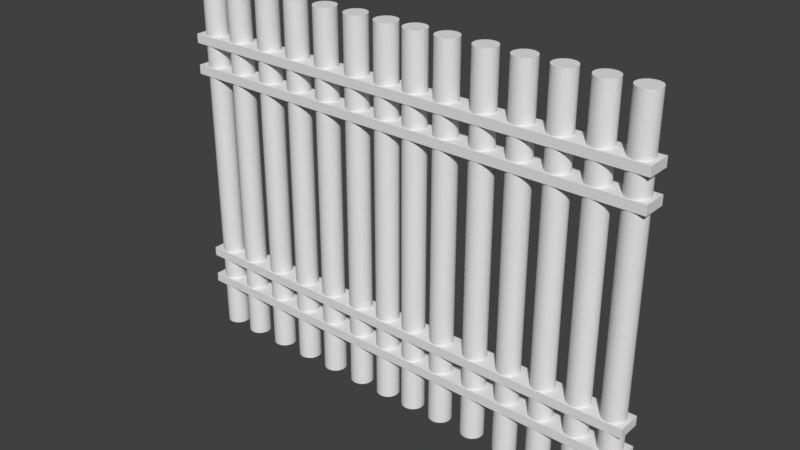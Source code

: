 # Source: Front_Gate.blend  (saved by Blender 2.78.0; exported with 4.5.12 LTS)
import bpy
from mathutils import Matrix  # noqa: F401  (used for matrix-valued properties, if any)

bpy.ops.wm.read_factory_settings(use_empty=True)
scene = bpy.context.scene
scene.name = 'Scene'

# ---- collections
col_collection_1 = bpy.data.collections.new('Collection 1'); scene.collection.children.link(col_collection_1)

# ---- materials (node trees are filled in below, after node groups)
mat_material = bpy.data.materials.new('Material')
mat_material.alpha_threshold = 0.0
mat_material.use_transparent_shadow = False
mat_material.roughness = 0.5
mat_material.line_color = (0.0, 0.0, 0.0, 1.0)

# ---- material node trees

# ---- world
world_world = bpy.data.worlds.new('World'); scene.world = world_world
world_world.color = (0.05088, 0.05088, 0.05088)
world_world.use_sun_shadow = False
world_world.sun_shadow_jitter_overblur = 0.0
world_world.cycles.sampling_method = 'MANUAL'

# ---- meshes
me_cube = bpy.data.meshes.new('Cube')
me_cube.from_pydata([(1.506, -8.007, 3.421), (1.506, -8.007, 4.188), (1.506, 12.13, 3.421), (1.506, 12.13, 4.188), (3.506, -8.007, 3.421), (3.506, -8.007, 4.188), (3.506, 12.13, 3.421), (3.506, 12.13, 4.188), (1.506, -8.007, 5.995), (1.506, -8.007, 6.763), (1.506, 12.13, 5.995), (1.506, 12.13, 6.763), (3.506, -8.007, 5.995), (3.506, -8.007, 6.763), (3.506, 12.13, 5.995), (3.506, 12.13, 6.763), (1.506, -8.007, 22.69), (1.506, -8.007, 23.46), (1.506, 12.13, 22.69), (1.506, 12.13, 23.46), (3.506, -8.007, 22.69), (3.506, -8.007, 23.46), (3.506, 12.13, 22.69), (3.506, 12.13, 23.46), (1.506, -8.007, 25.27), (1.506, -8.007, 26.04), (1.506, 12.13, 25.27), (1.506, 12.13, 26.04), (3.506, -8.007, 25.27), (3.506, -8.007, 26.04), (3.506, 12.13, 25.27), (3.506, 12.13, 26.04), (2.478, -5.86, -0.3039), (2.478, -5.86, 30.59), (2.659, -5.878, -0.3039), (2.659, -5.878, 30.59), (2.833, -5.93, -0.3039), (2.833, -5.93, 30.59), (2.993, -6.016, -0.3039), (2.993, -6.016, 30.59), (3.134, -6.131, -0.3039), (3.134, -6.131, 30.59), (3.249, -6.272, -0.3039), (3.249, -6.272, 30.59), (3.335, -6.432, -0.3039), (3.335, -6.432, 30.59), (3.387, -6.606, -0.3039), (3.387, -6.606, 30.59), (3.405, -6.787, -0.3039), (3.405, -6.787, 30.59), (3.387, -6.968, -0.3039), (3.387, -6.968, 30.59), (3.335, -7.142, -0.3039), (3.335, -7.142, 30.59), (3.249, -7.302, -0.3039), (3.249, -7.302, 30.59), (3.134, -7.442, -0.3039), (3.134, -7.442, 30.59), (2.993, -7.558, -0.3039), (2.993, -7.558, 30.59), (2.833, -7.643, -0.3039), (2.833, -7.643, 30.59), (2.659, -7.696, -0.3039), (2.659, -7.696, 30.59), (2.478, -7.714, -0.3039), (2.478, -7.714, 30.59), (2.297, -7.696, -0.3039), (2.297, -7.696, 30.59), (2.123, -7.643, -0.3039), (2.123, -7.643, 30.59), (1.963, -7.558, -0.3039), (1.963, -7.558, 30.59), (1.823, -7.442, -0.3039), (1.823, -7.442, 30.59), (1.707, -7.302, -0.3039), (1.707, -7.302, 30.59), (1.622, -7.142, -0.3039), (1.622, -7.142, 30.59), (1.569, -6.968, -0.3039), (1.569, -6.968, 30.59), (1.551, -6.787, -0.3039), (1.551, -6.787, 30.59), (1.569, -6.606, -0.3039), (1.569, -6.606, 30.59), (1.622, -6.432, -0.3039), (1.622, -6.432, 30.59), (1.707, -6.272, -0.3039), (1.707, -6.272, 30.59), (1.823, -6.131, -0.3039), (1.823, -6.131, 30.59), (1.963, -6.016, -0.3039), (1.963, -6.016, 30.59), (2.123, -5.93, -0.3039), (2.123, -5.93, 30.59), (2.297, -5.878, -0.3039), (2.297, -5.878, 30.59), (2.478, -3.069, -0.3039), (2.478, -3.069, 30.59), (2.659, -3.086, -0.3039), (2.659, -3.086, 30.59), (2.833, -3.139, -0.3039), (2.833, -3.139, 30.59), (2.993, -3.225, -0.3039), (2.993, -3.225, 30.59), (3.134, -3.34, -0.3039), (3.134, -3.34, 30.59), (3.249, -3.481, -0.3039), (3.249, -3.481, 30.59), (3.335, -3.641, -0.3039), (3.335, -3.641, 30.59), (3.387, -3.815, -0.3039), (3.387, -3.815, 30.59), (3.405, -3.996, -0.3039), (3.405, -3.996, 30.59), (3.387, -4.176, -0.3039), (3.387, -4.176, 30.59), (3.335, -4.35, -0.3039), (3.335, -4.35, 30.59), (3.249, -4.511, -0.3039), (3.249, -4.511, 30.59), (3.134, -4.651, -0.3039), (3.134, -4.651, 30.59), (2.993, -4.766, -0.3039), (2.993, -4.766, 30.59), (2.833, -4.852, -0.3039), (2.833, -4.852, 30.59), (2.659, -4.905, -0.3039), (2.659, -4.905, 30.59), (2.478, -4.922, -0.3039), (2.478, -4.922, 30.59), (2.297, -4.905, -0.3039), (2.297, -4.905, 30.59), (2.123, -4.852, -0.3039), (2.123, -4.852, 30.59), (1.963, -4.766, -0.3039), (1.963, -4.766, 30.59), (1.823, -4.651, -0.3039), (1.823, -4.651, 30.59), (1.707, -4.511, -0.3039), (1.707, -4.511, 30.59), (1.622, -4.35, -0.3039), (1.622, -4.35, 30.59), (1.569, -4.176, -0.3039), (1.569, -4.176, 30.59), (1.551, -3.996, -0.3039), (1.551, -3.996, 30.59), (1.569, -3.815, -0.3039), (1.569, -3.815, 30.59), (1.622, -3.641, -0.3039), (1.622, -3.641, 30.59), (1.707, -3.481, -0.3039), (1.707, -3.481, 30.59), (1.823, -3.34, -0.3039), (1.823, -3.34, 30.59), (1.963, -3.225, -0.3039), (1.963, -3.225, 30.59), (2.123, -3.139, -0.3039), (2.123, -3.139, 30.59), (2.297, -3.086, -0.3039), (2.297, -3.086, 30.59), (2.478, -0.1069, -0.3039), (2.478, -0.1069, 30.59), (2.659, -0.1247, -0.3039), (2.659, -0.1247, 30.59), (2.833, -0.1775, -0.3039), (2.833, -0.1775, 30.59), (2.993, -0.2631, -0.3039), (2.993, -0.2631, 30.59), (3.134, -0.3784, -0.3039), (3.134, -0.3784, 30.59), (3.249, -0.5189, -0.3039), (3.249, -0.5189, 30.59), (3.335, -0.6791, -0.3039), (3.335, -0.6791, 30.59), (3.387, -0.853, -0.3039), (3.387, -0.853, 30.59), (3.405, -1.034, -0.3039), (3.405, -1.034, 30.59), (3.387, -1.215, -0.3039), (3.387, -1.215, 30.59), (3.335, -1.389, -0.3039), (3.335, -1.389, 30.59), (3.249, -1.549, -0.3039), (3.249, -1.549, 30.59), (3.134, -1.689, -0.3039), (3.134, -1.689, 30.59), (2.993, -1.805, -0.3039), (2.993, -1.805, 30.59), (2.833, -1.89, -0.3039), (2.833, -1.89, 30.59), (2.659, -1.943, -0.3039), (2.659, -1.943, 30.59), (2.478, -1.961, -0.3039), (2.478, -1.961, 30.59), (2.297, -1.943, -0.3039), (2.297, -1.943, 30.59), (2.123, -1.89, -0.3039), (2.123, -1.89, 30.59), (1.963, -1.805, -0.3039), (1.963, -1.805, 30.59), (1.823, -1.689, -0.3039), (1.823, -1.689, 30.59), (1.707, -1.549, -0.3039), (1.707, -1.549, 30.59), (1.622, -1.389, -0.3039), (1.622, -1.389, 30.59), (1.569, -1.215, -0.3039), (1.569, -1.215, 30.59), (1.551, -1.034, -0.3039), (1.551, -1.034, 30.59), (1.569, -0.853, -0.3039), (1.569, -0.853, 30.59), (1.622, -0.6791, -0.3039), (1.622, -0.6791, 30.59), (1.707, -0.5189, -0.3039), (1.707, -0.5189, 30.59), (1.823, -0.3784, -0.3039), (1.823, -0.3784, 30.59), (1.963, -0.2631, -0.3039), (1.963, -0.2631, 30.59), (2.123, -0.1775, -0.3039), (2.123, -0.1775, 30.59), (2.297, -0.1247, -0.3039), (2.297, -0.1247, 30.59), (2.478, 2.846, -0.3039), (2.478, 2.846, 30.59), (2.659, 2.828, -0.3039), (2.659, 2.828, 30.59), (2.833, 2.776, -0.3039), (2.833, 2.776, 30.59), (2.993, 2.69, -0.3039), (2.993, 2.69, 30.59), (3.134, 2.575, -0.3039), (3.134, 2.575, 30.59), (3.249, 2.434, -0.3039), (3.249, 2.434, 30.59), (3.335, 2.274, -0.3039), (3.335, 2.274, 30.59), (3.387, 2.1, -0.3039), (3.387, 2.1, 30.59), (3.405, 1.919, -0.3039), (3.405, 1.919, 30.59), (3.387, 1.738, -0.3039), (3.387, 1.738, 30.59), (3.335, 1.564, -0.3039), (3.335, 1.564, 30.59), (3.249, 1.404, -0.3039), (3.249, 1.404, 30.59), (3.134, 1.264, -0.3039), (3.134, 1.264, 30.59), (2.993, 1.148, -0.3039), (2.993, 1.148, 30.59), (2.833, 1.063, -0.3039), (2.833, 1.063, 30.59), (2.659, 1.01, -0.3039), (2.659, 1.01, 30.59), (2.478, 0.9922, -0.3039), (2.478, 0.9922, 30.59), (2.297, 1.01, -0.3039), (2.297, 1.01, 30.59), (2.123, 1.063, -0.3039), (2.123, 1.063, 30.59), (1.963, 1.148, -0.3039), (1.963, 1.148, 30.59), (1.823, 1.264, -0.3039), (1.823, 1.264, 30.59), (1.707, 1.404, -0.3039), (1.707, 1.404, 30.59), (1.622, 1.564, -0.3039), (1.622, 1.564, 30.59), (1.569, 1.738, -0.3039), (1.569, 1.738, 30.59), (1.551, 1.919, -0.3039), (1.551, 1.919, 30.59), (1.569, 2.1, -0.3039), (1.569, 2.1, 30.59), (1.622, 2.274, -0.3039), (1.622, 2.274, 30.59), (1.707, 2.434, -0.3039), (1.707, 2.434, 30.59), (1.823, 2.575, -0.3039), (1.823, 2.575, 30.59), (1.963, 2.69, -0.3039), (1.963, 2.69, 30.59), (2.123, 2.776, -0.3039), (2.123, 2.776, 30.59), (2.297, 2.828, -0.3039), (2.297, 2.828, 30.59), (2.478, 5.858, -0.3039), (2.478, 5.858, 30.59), (2.659, 5.84, -0.3039), (2.659, 5.84, 30.59), (2.833, 5.788, -0.3039), (2.833, 5.788, 30.59), (2.993, 5.702, -0.3039), (2.993, 5.702, 30.59), (3.134, 5.587, -0.3039), (3.134, 5.587, 30.59), (3.249, 5.446, -0.3039), (3.249, 5.446, 30.59), (3.335, 5.286, -0.3039), (3.335, 5.286, 30.59), (3.387, 5.112, -0.3039), (3.387, 5.112, 30.59), (3.405, 4.931, -0.3039), (3.405, 4.931, 30.59), (3.387, 4.75, -0.3039), (3.387, 4.75, 30.59), (3.335, 4.577, -0.3039), (3.335, 4.577, 30.59), (3.249, 4.416, -0.3039), (3.249, 4.416, 30.59), (3.134, 4.276, -0.3039), (3.134, 4.276, 30.59), (2.993, 4.161, -0.3039), (2.993, 4.161, 30.59), (2.833, 4.075, -0.3039), (2.833, 4.075, 30.59), (2.659, 4.022, -0.3039), (2.659, 4.022, 30.59), (2.478, 4.004, -0.3039), (2.478, 4.004, 30.59), (2.297, 4.022, -0.3039), (2.297, 4.022, 30.59), (2.123, 4.075, -0.3039), (2.123, 4.075, 30.59), (1.963, 4.161, -0.3039), (1.963, 4.161, 30.59), (1.823, 4.276, -0.3039), (1.823, 4.276, 30.59), (1.707, 4.416, -0.3039), (1.707, 4.416, 30.59), (1.622, 4.577, -0.3039), (1.622, 4.577, 30.59), (1.569, 4.75, -0.3039), (1.569, 4.75, 30.59), (1.551, 4.931, -0.3039), (1.551, 4.931, 30.59), (1.569, 5.112, -0.3039), (1.569, 5.112, 30.59), (1.622, 5.286, -0.3039), (1.622, 5.286, 30.59), (1.707, 5.446, -0.3039), (1.707, 5.446, 30.59), (1.823, 5.587, -0.3039), (1.823, 5.587, 30.59), (1.963, 5.702, -0.3039), (1.963, 5.702, 30.59), (2.123, 5.788, -0.3039), (2.123, 5.788, 30.59), (2.297, 5.84, -0.3039), (2.297, 5.84, 30.59), (2.478, 8.962, -0.3039), (2.478, 8.962, 30.59), (2.659, 8.944, -0.3039), (2.659, 8.944, 30.59), (2.833, 8.891, -0.3039), (2.833, 8.891, 30.59), (2.993, 8.806, -0.3039), (2.993, 8.806, 30.59), (3.134, 8.69, -0.3039), (3.134, 8.69, 30.59), (3.249, 8.55, -0.3039), (3.249, 8.55, 30.59), (3.335, 8.39, -0.3039), (3.335, 8.39, 30.59), (3.387, 8.216, -0.3039), (3.387, 8.216, 30.59), (3.405, 8.035, -0.3039), (3.405, 8.035, 30.59), (3.387, 7.854, -0.3039), (3.387, 7.854, 30.59), (3.335, 7.68, -0.3039), (3.335, 7.68, 30.59), (3.249, 7.52, -0.3039), (3.249, 7.52, 30.59), (3.134, 7.379, -0.3039), (3.134, 7.379, 30.59), (2.993, 7.264, -0.3039), (2.993, 7.264, 30.59), (2.833, 7.179, -0.3039), (2.833, 7.179, 30.59), (2.659, 7.126, -0.3039), (2.659, 7.126, 30.59), (2.478, 7.108, -0.3039), (2.478, 7.108, 30.59), (2.297, 7.126, -0.3039), (2.297, 7.126, 30.59), (2.123, 7.179, -0.3039), (2.123, 7.179, 30.59), (1.963, 7.264, -0.3039), (1.963, 7.264, 30.59), (1.823, 7.379, -0.3039), (1.823, 7.379, 30.59), (1.707, 7.52, -0.3039), (1.707, 7.52, 30.59), (1.622, 7.68, -0.3039), (1.622, 7.68, 30.59), (1.569, 7.854, -0.3039), (1.569, 7.854, 30.59), (1.551, 8.035, -0.3039), (1.551, 8.035, 30.59), (1.569, 8.216, -0.3039), (1.569, 8.216, 30.59), (1.622, 8.39, -0.3039), (1.622, 8.39, 30.59), (1.707, 8.55, -0.3039), (1.707, 8.55, 30.59), (1.823, 8.69, -0.3039), (1.823, 8.69, 30.59), (1.963, 8.806, -0.3039), (1.963, 8.806, 30.59), (2.123, 8.891, -0.3039), (2.123, 8.891, 30.59), (2.297, 8.944, -0.3039), (2.297, 8.944, 30.59), (2.478, 11.69, -0.3039), (2.478, 11.69, 30.59), (2.659, 11.68, -0.3039), (2.659, 11.68, 30.59), (2.833, 11.62, -0.3039), (2.833, 11.62, 30.59), (2.993, 11.54, -0.3039), (2.993, 11.54, 30.59), (3.134, 11.42, -0.3039), (3.134, 11.42, 30.59), (3.249, 11.28, -0.3039), (3.249, 11.28, 30.59), (3.335, 11.12, -0.3039), (3.335, 11.12, 30.59), (3.387, 10.95, -0.3039), (3.387, 10.95, 30.59), (3.405, 10.77, -0.3039), (3.405, 10.77, 30.59), (3.387, 10.59, -0.3039), (3.387, 10.59, 30.59), (3.335, 10.41, -0.3039), (3.335, 10.41, 30.59), (3.249, 10.25, -0.3039), (3.249, 10.25, 30.59), (3.134, 10.11, -0.3039), (3.134, 10.11, 30.59), (2.993, 9.996, -0.3039), (2.993, 9.996, 30.59), (2.833, 9.91, -0.3039), (2.833, 9.91, 30.59), (2.659, 9.857, -0.3039), (2.659, 9.857, 30.59), (2.478, 9.839, -0.3039), (2.478, 9.839, 30.59), (2.297, 9.857, -0.3039), (2.297, 9.857, 30.59), (2.123, 9.91, -0.3039), (2.123, 9.91, 30.59), (1.963, 9.996, -0.3039), (1.963, 9.996, 30.59), (1.823, 10.11, -0.3039), (1.823, 10.11, 30.59), (1.707, 10.25, -0.3039), (1.707, 10.25, 30.59), (1.622, 10.41, -0.3039), (1.622, 10.41, 30.59), (1.569, 10.59, -0.3039), (1.569, 10.59, 30.59), (1.551, 10.77, -0.3039), (1.551, 10.77, 30.59), (1.569, 10.95, -0.3039), (1.569, 10.95, 30.59), (1.622, 11.12, -0.3039), (1.622, 11.12, 30.59), (1.707, 11.28, -0.3039), (1.707, 11.28, 30.59), (1.823, 11.42, -0.3039), (1.823, 11.42, 30.59), (1.963, 11.54, -0.3039), (1.963, 11.54, 30.59), (2.123, 11.62, -0.3039), (2.123, 11.62, 30.59), (2.297, 11.68, -0.3039), (2.297, 11.68, 30.59), (1.506, -28.14, 3.421), (1.506, -28.14, 4.188), (1.506, -8.006, 3.421), (1.506, -8.006, 4.188), (3.506, -28.14, 3.421), (3.506, -28.14, 4.188), (3.506, -8.006, 3.421), (3.506, -8.006, 4.188), (1.506, -28.14, 5.995), (1.506, -28.14, 6.763), (1.506, -8.006, 5.995), (1.506, -8.006, 6.763), (3.506, -28.14, 5.995), (3.506, -28.14, 6.763), (3.506, -8.006, 5.995), (3.506, -8.006, 6.763), (1.506, -28.14, 22.69), (1.506, -28.14, 23.46), (1.506, -8.006, 22.69), (1.506, -8.006, 23.46), (3.506, -28.14, 22.69), (3.506, -28.14, 23.46), (3.506, -8.006, 22.69), (3.506, -8.006, 23.46), (1.506, -28.14, 25.27), (1.506, -28.14, 26.04), (1.506, -8.006, 25.27), (1.506, -8.006, 26.04), (3.506, -28.14, 25.27), (3.506, -28.14, 26.04), (3.506, -8.006, 25.27), (3.506, -8.006, 26.04), (2.478, -25.99, -0.3039), (2.478, -25.99, 30.59), (2.659, -26.01, -0.3039), (2.659, -26.01, 30.59), (2.833, -26.06, -0.3039), (2.833, -26.06, 30.59), (2.993, -26.15, -0.3039), (2.993, -26.15, 30.59), (3.134, -26.27, -0.3039), (3.134, -26.27, 30.59), (3.249, -26.41, -0.3039), (3.249, -26.41, 30.59), (3.335, -26.57, -0.3039), (3.335, -26.57, 30.59), (3.387, -26.74, -0.3039), (3.387, -26.74, 30.59), (3.405, -26.92, -0.3039), (3.405, -26.92, 30.59), (3.387, -27.1, -0.3039), (3.387, -27.1, 30.59), (3.335, -27.28, -0.3039), (3.335, -27.28, 30.59), (3.249, -27.44, -0.3039), (3.249, -27.44, 30.59), (3.134, -27.58, -0.3039), (3.134, -27.58, 30.59), (2.993, -27.69, -0.3039), (2.993, -27.69, 30.59), (2.833, -27.78, -0.3039), (2.833, -27.78, 30.59), (2.659, -27.83, -0.3039), (2.659, -27.83, 30.59), (2.478, -27.85, -0.3039), (2.478, -27.85, 30.59), (2.297, -27.83, -0.3039), (2.297, -27.83, 30.59), (2.123, -27.78, -0.3039), (2.123, -27.78, 30.59), (1.963, -27.69, -0.3039), (1.963, -27.69, 30.59), (1.823, -27.58, -0.3039), (1.823, -27.58, 30.59), (1.707, -27.44, -0.3039), (1.707, -27.44, 30.59), (1.622, -27.28, -0.3039), (1.622, -27.28, 30.59), (1.569, -27.1, -0.3039), (1.569, -27.1, 30.59), (1.551, -26.92, -0.3039), (1.551, -26.92, 30.59), (1.569, -26.74, -0.3039), (1.569, -26.74, 30.59), (1.622, -26.57, -0.3039), (1.622, -26.57, 30.59), (1.707, -26.41, -0.3039), (1.707, -26.41, 30.59), (1.823, -26.27, -0.3039), (1.823, -26.27, 30.59), (1.963, -26.15, -0.3039), (1.963, -26.15, 30.59), (2.123, -26.06, -0.3039), (2.123, -26.06, 30.59), (2.297, -26.01, -0.3039), (2.297, -26.01, 30.59), (2.478, -23.2, -0.3039), (2.478, -23.2, 30.59), (2.659, -23.22, -0.3039), (2.659, -23.22, 30.59), (2.833, -23.27, -0.3039), (2.833, -23.27, 30.59), (2.993, -23.36, -0.3039), (2.993, -23.36, 30.59), (3.134, -23.47, -0.3039), (3.134, -23.47, 30.59), (3.249, -23.61, -0.3039), (3.249, -23.61, 30.59), (3.335, -23.78, -0.3039), (3.335, -23.78, 30.59), (3.387, -23.95, -0.3039), (3.387, -23.95, 30.59), (3.405, -24.13, -0.3039), (3.405, -24.13, 30.59), (3.387, -24.31, -0.3039), (3.387, -24.31, 30.59), (3.335, -24.48, -0.3039), (3.335, -24.48, 30.59), (3.249, -24.64, -0.3039), (3.249, -24.64, 30.59), (3.134, -24.79, -0.3039), (3.134, -24.79, 30.59), (2.993, -24.9, -0.3039), (2.993, -24.9, 30.59), (2.833, -24.99, -0.3039), (2.833, -24.99, 30.59), (2.659, -25.04, -0.3039), (2.659, -25.04, 30.59), (2.478, -25.06, -0.3039), (2.478, -25.06, 30.59), (2.297, -25.04, -0.3039), (2.297, -25.04, 30.59), (2.123, -24.99, -0.3039), (2.123, -24.99, 30.59), (1.963, -24.9, -0.3039), (1.963, -24.9, 30.59), (1.823, -24.79, -0.3039), (1.823, -24.79, 30.59), (1.707, -24.64, -0.3039), (1.707, -24.64, 30.59), (1.622, -24.48, -0.3039), (1.622, -24.48, 30.59), (1.569, -24.31, -0.3039), (1.569, -24.31, 30.59), (1.551, -24.13, -0.3039), (1.551, -24.13, 30.59), (1.569, -23.95, -0.3039), (1.569, -23.95, 30.59), (1.622, -23.78, -0.3039), (1.622, -23.78, 30.59), (1.707, -23.61, -0.3039), (1.707, -23.61, 30.59), (1.823, -23.47, -0.3039), (1.823, -23.47, 30.59), (1.963, -23.36, -0.3039), (1.963, -23.36, 30.59), (2.123, -23.27, -0.3039), (2.123, -23.27, 30.59), (2.297, -23.22, -0.3039), (2.297, -23.22, 30.59), (2.478, -20.24, -0.3039), (2.478, -20.24, 30.59), (2.659, -20.26, -0.3039), (2.659, -20.26, 30.59), (2.833, -20.31, -0.3039), (2.833, -20.31, 30.59), (2.993, -20.4, -0.3039), (2.993, -20.4, 30.59), (3.134, -20.51, -0.3039), (3.134, -20.51, 30.59), (3.249, -20.65, -0.3039), (3.249, -20.65, 30.59), (3.335, -20.81, -0.3039), (3.335, -20.81, 30.59), (3.387, -20.99, -0.3039), (3.387, -20.99, 30.59), (3.405, -21.17, -0.3039), (3.405, -21.17, 30.59), (3.387, -21.35, -0.3039), (3.387, -21.35, 30.59), (3.335, -21.52, -0.3039), (3.335, -21.52, 30.59), (3.249, -21.68, -0.3039), (3.249, -21.68, 30.59), (3.134, -21.82, -0.3039), (3.134, -21.82, 30.59), (2.993, -21.94, -0.3039), (2.993, -21.94, 30.59), (2.833, -22.02, -0.3039), (2.833, -22.02, 30.59), (2.659, -22.08, -0.3039), (2.659, -22.08, 30.59), (2.478, -22.1, -0.3039), (2.478, -22.1, 30.59), (2.297, -22.08, -0.3039), (2.297, -22.08, 30.59), (2.123, -22.02, -0.3039), (2.123, -22.02, 30.59), (1.963, -21.94, -0.3039), (1.963, -21.94, 30.59), (1.823, -21.82, -0.3039), (1.823, -21.82, 30.59), (1.707, -21.68, -0.3039), (1.707, -21.68, 30.59), (1.622, -21.52, -0.3039), (1.622, -21.52, 30.59), (1.569, -21.35, -0.3039), (1.569, -21.35, 30.59), (1.551, -21.17, -0.3039), (1.551, -21.17, 30.59), (1.569, -20.99, -0.3039), (1.569, -20.99, 30.59), (1.622, -20.81, -0.3039), (1.622, -20.81, 30.59), (1.707, -20.65, -0.3039), (1.707, -20.65, 30.59), (1.823, -20.51, -0.3039), (1.823, -20.51, 30.59), (1.963, -20.4, -0.3039), (1.963, -20.4, 30.59), (2.123, -20.31, -0.3039), (2.123, -20.31, 30.59), (2.297, -20.26, -0.3039), (2.297, -20.26, 30.59), (2.478, -17.29, -0.3039), (2.478, -17.29, 30.59), (2.659, -17.31, -0.3039), (2.659, -17.31, 30.59), (2.833, -17.36, -0.3039), (2.833, -17.36, 30.59), (2.993, -17.44, -0.3039), (2.993, -17.44, 30.59), (3.134, -17.56, -0.3039), (3.134, -17.56, 30.59), (3.249, -17.7, -0.3039), (3.249, -17.7, 30.59), (3.335, -17.86, -0.3039), (3.335, -17.86, 30.59), (3.387, -18.03, -0.3039), (3.387, -18.03, 30.59), (3.405, -18.22, -0.3039), (3.405, -18.22, 30.59), (3.387, -18.4, -0.3039), (3.387, -18.4, 30.59), (3.335, -18.57, -0.3039), (3.335, -18.57, 30.59), (3.249, -18.73, -0.3039), (3.249, -18.73, 30.59), (3.134, -18.87, -0.3039), (3.134, -18.87, 30.59), (2.993, -18.99, -0.3039), (2.993, -18.99, 30.59), (2.833, -19.07, -0.3039), (2.833, -19.07, 30.59), (2.659, -19.12, -0.3039), (2.659, -19.12, 30.59), (2.478, -19.14, -0.3039), (2.478, -19.14, 30.59), (2.297, -19.12, -0.3039), (2.297, -19.12, 30.59), (2.123, -19.07, -0.3039), (2.123, -19.07, 30.59), (1.963, -18.99, -0.3039), (1.963, -18.99, 30.59), (1.823, -18.87, -0.3039), (1.823, -18.87, 30.59), (1.707, -18.73, -0.3039), (1.707, -18.73, 30.59), (1.622, -18.57, -0.3039), (1.622, -18.57, 30.59), (1.569, -18.4, -0.3039), (1.569, -18.4, 30.59), (1.551, -18.22, -0.3039), (1.551, -18.22, 30.59), (1.569, -18.03, -0.3039), (1.569, -18.03, 30.59), (1.622, -17.86, -0.3039), (1.622, -17.86, 30.59), (1.707, -17.7, -0.3039), (1.707, -17.7, 30.59), (1.823, -17.56, -0.3039), (1.823, -17.56, 30.59), (1.963, -17.44, -0.3039), (1.963, -17.44, 30.59), (2.123, -17.36, -0.3039), (2.123, -17.36, 30.59), (2.297, -17.31, -0.3039), (2.297, -17.31, 30.59), (2.478, -14.28, -0.3039), (2.478, -14.28, 30.59), (2.659, -14.29, -0.3039), (2.659, -14.29, 30.59), (2.833, -14.35, -0.3039), (2.833, -14.35, 30.59), (2.993, -14.43, -0.3039), (2.993, -14.43, 30.59), (3.134, -14.55, -0.3039), (3.134, -14.55, 30.59), (3.249, -14.69, -0.3039), (3.249, -14.69, 30.59), (3.335, -14.85, -0.3039), (3.335, -14.85, 30.59), (3.387, -15.02, -0.3039), (3.387, -15.02, 30.59), (3.405, -15.2, -0.3039), (3.405, -15.2, 30.59), (3.387, -15.38, -0.3039), (3.387, -15.38, 30.59), (3.335, -15.56, -0.3039), (3.335, -15.56, 30.59), (3.249, -15.72, -0.3039), (3.249, -15.72, 30.59), (3.134, -15.86, -0.3039), (3.134, -15.86, 30.59), (2.993, -15.97, -0.3039), (2.993, -15.97, 30.59), (2.833, -16.06, -0.3039), (2.833, -16.06, 30.59), (2.659, -16.11, -0.3039), (2.659, -16.11, 30.59), (2.478, -16.13, -0.3039), (2.478, -16.13, 30.59), (2.297, -16.11, -0.3039), (2.297, -16.11, 30.59), (2.123, -16.06, -0.3039), (2.123, -16.06, 30.59), (1.963, -15.97, -0.3039), (1.963, -15.97, 30.59), (1.823, -15.86, -0.3039), (1.823, -15.86, 30.59), (1.707, -15.72, -0.3039), (1.707, -15.72, 30.59), (1.622, -15.56, -0.3039), (1.622, -15.56, 30.59), (1.569, -15.38, -0.3039), (1.569, -15.38, 30.59), (1.551, -15.2, -0.3039), (1.551, -15.2, 30.59), (1.569, -15.02, -0.3039), (1.569, -15.02, 30.59), (1.622, -14.85, -0.3039), (1.622, -14.85, 30.59), (1.707, -14.69, -0.3039), (1.707, -14.69, 30.59), (1.823, -14.55, -0.3039), (1.823, -14.55, 30.59), (1.963, -14.43, -0.3039), (1.963, -14.43, 30.59), (2.123, -14.35, -0.3039), (2.123, -14.35, 30.59), (2.297, -14.29, -0.3039), (2.297, -14.29, 30.59), (2.478, -11.17, -0.3039), (2.478, -11.17, 30.59), (2.659, -11.19, -0.3039), (2.659, -11.19, 30.59), (2.833, -11.24, -0.3039), (2.833, -11.24, 30.59), (2.993, -11.33, -0.3039), (2.993, -11.33, 30.59), (3.134, -11.44, -0.3039), (3.134, -11.44, 30.59), (3.249, -11.58, -0.3039), (3.249, -11.58, 30.59), (3.335, -11.74, -0.3039), (3.335, -11.74, 30.59), (3.387, -11.92, -0.3039), (3.387, -11.92, 30.59), (3.405, -12.1, -0.3039), (3.405, -12.1, 30.59), (3.387, -12.28, -0.3039), (3.387, -12.28, 30.59), (3.335, -12.45, -0.3039), (3.335, -12.45, 30.59), (3.249, -12.61, -0.3039), (3.249, -12.61, 30.59), (3.134, -12.75, -0.3039), (3.134, -12.75, 30.59), (2.993, -12.87, -0.3039), (2.993, -12.87, 30.59), (2.833, -12.96, -0.3039), (2.833, -12.96, 30.59), (2.659, -13.01, -0.3039), (2.659, -13.01, 30.59), (2.478, -13.03, -0.3039), (2.478, -13.03, 30.59), (2.297, -13.01, -0.3039), (2.297, -13.01, 30.59), (2.123, -12.96, -0.3039), (2.123, -12.96, 30.59), (1.963, -12.87, -0.3039), (1.963, -12.87, 30.59), (1.823, -12.75, -0.3039), (1.823, -12.75, 30.59), (1.707, -12.61, -0.3039), (1.707, -12.61, 30.59), (1.622, -12.45, -0.3039), (1.622, -12.45, 30.59), (1.569, -12.28, -0.3039), (1.569, -12.28, 30.59), (1.551, -12.1, -0.3039), (1.551, -12.1, 30.59), (1.569, -11.92, -0.3039), (1.569, -11.92, 30.59), (1.622, -11.74, -0.3039), (1.622, -11.74, 30.59), (1.707, -11.58, -0.3039), (1.707, -11.58, 30.59), (1.823, -11.44, -0.3039), (1.823, -11.44, 30.59), (1.963, -11.33, -0.3039), (1.963, -11.33, 30.59), (2.123, -11.24, -0.3039), (2.123, -11.24, 30.59), (2.297, -11.19, -0.3039), (2.297, -11.19, 30.59), (2.478, -8.441, -0.3039), (2.478, -8.441, 30.59), (2.659, -8.459, -0.3039), (2.659, -8.459, 30.59), (2.833, -8.512, -0.3039), (2.833, -8.512, 30.59), (2.993, -8.597, -0.3039), (2.993, -8.597, 30.59), (3.134, -8.712, -0.3039), (3.134, -8.712, 30.59), (3.249, -8.853, -0.3039), (3.249, -8.853, 30.59), (3.335, -9.013, -0.3039), (3.335, -9.013, 30.59), (3.387, -9.187, -0.3039), (3.387, -9.187, 30.59), (3.405, -9.368, -0.3039), (3.405, -9.368, 30.59), (3.387, -9.549, -0.3039), (3.387, -9.549, 30.59), (3.335, -9.723, -0.3039), (3.335, -9.723, 30.59), (3.249, -9.883, -0.3039), (3.249, -9.883, 30.59), (3.134, -10.02, -0.3039), (3.134, -10.02, 30.59), (2.993, -10.14, -0.3039), (2.993, -10.14, 30.59), (2.833, -10.22, -0.3039), (2.833, -10.22, 30.59), (2.659, -10.28, -0.3039), (2.659, -10.28, 30.59), (2.478, -10.29, -0.3039), (2.478, -10.29, 30.59), (2.297, -10.28, -0.3039), (2.297, -10.28, 30.59), (2.123, -10.22, -0.3039), (2.123, -10.22, 30.59), (1.963, -10.14, -0.3039), (1.963, -10.14, 30.59), (1.823, -10.02, -0.3039), (1.823, -10.02, 30.59), (1.707, -9.883, -0.3039), (1.707, -9.883, 30.59), (1.622, -9.723, -0.3039), (1.622, -9.723, 30.59), (1.569, -9.549, -0.3039), (1.569, -9.549, 30.59), (1.551, -9.368, -0.3039), (1.551, -9.368, 30.59), (1.569, -9.187, -0.3039), (1.569, -9.187, 30.59), (1.622, -9.013, -0.3039), (1.622, -9.013, 30.59), (1.707, -8.853, -0.3039), (1.707, -8.853, 30.59), (1.823, -8.712, -0.3039), (1.823, -8.712, 30.59), (1.963, -8.597, -0.3039), (1.963, -8.597, 30.59), (2.123, -8.512, -0.3039), (2.123, -8.512, 30.59), (2.297, -8.459, -0.3039), (2.297, -8.459, 30.59)], [], [(0, 1, 3, 2), (2, 3, 7, 6), (6, 7, 5, 4), (4, 5, 1, 0), (2, 6, 4, 0), (7, 3, 1, 5), (8, 9, 11, 10), (10, 11, 15, 14), (14, 15, 13, 12), (12, 13, 9, 8), (10, 14, 12, 8), (15, 11, 9, 13), (16, 17, 19, 18), (18, 19, 23, 22), (22, 23, 21, 20), (20, 21, 17, 16), (18, 22, 20, 16), (23, 19, 17, 21), (24, 25, 27, 26), (26, 27, 31, 30), (30, 31, 29, 28), (28, 29, 25, 24), (26, 30, 28, 24), (31, 27, 25, 29), (32, 33, 35, 34), (34, 35, 37, 36), (36, 37, 39, 38), (38, 39, 41, 40), (40, 41, 43, 42), (42, 43, 45, 44), (44, 45, 47, 46), (46, 47, 49, 48), (48, 49, 51, 50), (50, 51, 53, 52), (52, 53, 55, 54), (54, 55, 57, 56), (56, 57, 59, 58), (58, 59, 61, 60), (60, 61, 63, 62), (62, 63, 65, 64), (64, 65, 67, 66), (66, 67, 69, 68), (68, 69, 71, 70), (70, 71, 73, 72), (72, 73, 75, 74), (74, 75, 77, 76), (76, 77, 79, 78), (78, 79, 81, 80), (80, 81, 83, 82), (82, 83, 85, 84), (84, 85, 87, 86), (86, 87, 89, 88), (88, 89, 91, 90), (90, 91, 93, 92), (35, 33, 95, 93, 91, 89, 87, 85, 83, 81, 79, 77, 75, 73, 71, 69, 67, 65, 63, 61, 59, 57, 55, 53, 51, 49, 47, 45, 43, 41, 39, 37), (92, 93, 95, 94), (94, 95, 33, 32), (32, 34, 36, 38, 40, 42, 44, 46, 48, 50, 52, 54, 56, 58, 60, 62, 64, 66, 68, 70, 72, 74, 76, 78, 80, 82, 84, 86, 88, 90, 92, 94), (96, 97, 99, 98), (98, 99, 101, 100), (100, 101, 103, 102), (102, 103, 105, 104), (104, 105, 107, 106), (106, 107, 109, 108), (108, 109, 111, 110), (110, 111, 113, 112), (112, 113, 115, 114), (114, 115, 117, 116), (116, 117, 119, 118), (118, 119, 121, 120), (120, 121, 123, 122), (122, 123, 125, 124), (124, 125, 127, 126), (126, 127, 129, 128), (128, 129, 131, 130), (130, 131, 133, 132), (132, 133, 135, 134), (134, 135, 137, 136), (136, 137, 139, 138), (138, 139, 141, 140), (140, 141, 143, 142), (142, 143, 145, 144), (144, 145, 147, 146), (146, 147, 149, 148), (148, 149, 151, 150), (150, 151, 153, 152), (152, 153, 155, 154), (154, 155, 157, 156), (99, 97, 159, 157, 155, 153, 151, 149, 147, 145, 143, 141, 139, 137, 135, 133, 131, 129, 127, 125, 123, 121, 119, 117, 115, 113, 111, 109, 107, 105, 103, 101), (156, 157, 159, 158), (158, 159, 97, 96), (96, 98, 100, 102, 104, 106, 108, 110, 112, 114, 116, 118, 120, 122, 124, 126, 128, 130, 132, 134, 136, 138, 140, 142, 144, 146, 148, 150, 152, 154, 156, 158), (160, 161, 163, 162), (162, 163, 165, 164), (164, 165, 167, 166), (166, 167, 169, 168), (168, 169, 171, 170), (170, 171, 173, 172), (172, 173, 175, 174), (174, 175, 177, 176), (176, 177, 179, 178), (178, 179, 181, 180), (180, 181, 183, 182), (182, 183, 185, 184), (184, 185, 187, 186), (186, 187, 189, 188), (188, 189, 191, 190), (190, 191, 193, 192), (192, 193, 195, 194), (194, 195, 197, 196), (196, 197, 199, 198), (198, 199, 201, 200), (200, 201, 203, 202), (202, 203, 205, 204), (204, 205, 207, 206), (206, 207, 209, 208), (208, 209, 211, 210), (210, 211, 213, 212), (212, 213, 215, 214), (214, 215, 217, 216), (216, 217, 219, 218), (218, 219, 221, 220), (163, 161, 223, 221, 219, 217, 215, 213, 211, 209, 207, 205, 203, 201, 199, 197, 195, 193, 191, 189, 187, 185, 183, 181, 179, 177, 175, 173, 171, 169, 167, 165), (220, 221, 223, 222), (222, 223, 161, 160), (160, 162, 164, 166, 168, 170, 172, 174, 176, 178, 180, 182, 184, 186, 188, 190, 192, 194, 196, 198, 200, 202, 204, 206, 208, 210, 212, 214, 216, 218, 220, 222), (224, 225, 227, 226), (226, 227, 229, 228), (228, 229, 231, 230), (230, 231, 233, 232), (232, 233, 235, 234), (234, 235, 237, 236), (236, 237, 239, 238), (238, 239, 241, 240), (240, 241, 243, 242), (242, 243, 245, 244), (244, 245, 247, 246), (246, 247, 249, 248), (248, 249, 251, 250), (250, 251, 253, 252), (252, 253, 255, 254), (254, 255, 257, 256), (256, 257, 259, 258), (258, 259, 261, 260), (260, 261, 263, 262), (262, 263, 265, 264), (264, 265, 267, 266), (266, 267, 269, 268), (268, 269, 271, 270), (270, 271, 273, 272), (272, 273, 275, 274), (274, 275, 277, 276), (276, 277, 279, 278), (278, 279, 281, 280), (280, 281, 283, 282), (282, 283, 285, 284), (227, 225, 287, 285, 283, 281, 279, 277, 275, 273, 271, 269, 267, 265, 263, 261, 259, 257, 255, 253, 251, 249, 247, 245, 243, 241, 239, 237, 235, 233, 231, 229), (284, 285, 287, 286), (286, 287, 225, 224), (224, 226, 228, 230, 232, 234, 236, 238, 240, 242, 244, 246, 248, 250, 252, 254, 256, 258, 260, 262, 264, 266, 268, 270, 272, 274, 276, 278, 280, 282, 284, 286), (288, 289, 291, 290), (290, 291, 293, 292), (292, 293, 295, 294), (294, 295, 297, 296), (296, 297, 299, 298), (298, 299, 301, 300), (300, 301, 303, 302), (302, 303, 305, 304), (304, 305, 307, 306), (306, 307, 309, 308), (308, 309, 311, 310), (310, 311, 313, 312), (312, 313, 315, 314), (314, 315, 317, 316), (316, 317, 319, 318), (318, 319, 321, 320), (320, 321, 323, 322), (322, 323, 325, 324), (324, 325, 327, 326), (326, 327, 329, 328), (328, 329, 331, 330), (330, 331, 333, 332), (332, 333, 335, 334), (334, 335, 337, 336), (336, 337, 339, 338), (338, 339, 341, 340), (340, 341, 343, 342), (342, 343, 345, 344), (344, 345, 347, 346), (346, 347, 349, 348), (291, 289, 351, 349, 347, 345, 343, 341, 339, 337, 335, 333, 331, 329, 327, 325, 323, 321, 319, 317, 315, 313, 311, 309, 307, 305, 303, 301, 299, 297, 295, 293), (348, 349, 351, 350), (350, 351, 289, 288), (288, 290, 292, 294, 296, 298, 300, 302, 304, 306, 308, 310, 312, 314, 316, 318, 320, 322, 324, 326, 328, 330, 332, 334, 336, 338, 340, 342, 344, 346, 348, 350), (352, 353, 355, 354), (354, 355, 357, 356), (356, 357, 359, 358), (358, 359, 361, 360), (360, 361, 363, 362), (362, 363, 365, 364), (364, 365, 367, 366), (366, 367, 369, 368), (368, 369, 371, 370), (370, 371, 373, 372), (372, 373, 375, 374), (374, 375, 377, 376), (376, 377, 379, 378), (378, 379, 381, 380), (380, 381, 383, 382), (382, 383, 385, 384), (384, 385, 387, 386), (386, 387, 389, 388), (388, 389, 391, 390), (390, 391, 393, 392), (392, 393, 395, 394), (394, 395, 397, 396), (396, 397, 399, 398), (398, 399, 401, 400), (400, 401, 403, 402), (402, 403, 405, 404), (404, 405, 407, 406), (406, 407, 409, 408), (408, 409, 411, 410), (410, 411, 413, 412), (355, 353, 415, 413, 411, 409, 407, 405, 403, 401, 399, 397, 395, 393, 391, 389, 387, 385, 383, 381, 379, 377, 375, 373, 371, 369, 367, 365, 363, 361, 359, 357), (412, 413, 415, 414), (414, 415, 353, 352), (352, 354, 356, 358, 360, 362, 364, 366, 368, 370, 372, 374, 376, 378, 380, 382, 384, 386, 388, 390, 392, 394, 396, 398, 400, 402, 404, 406, 408, 410, 412, 414), (416, 417, 419, 418), (418, 419, 421, 420), (420, 421, 423, 422), (422, 423, 425, 424), (424, 425, 427, 426), (426, 427, 429, 428), (428, 429, 431, 430), (430, 431, 433, 432), (432, 433, 435, 434), (434, 435, 437, 436), (436, 437, 439, 438), (438, 439, 441, 440), (440, 441, 443, 442), (442, 443, 445, 444), (444, 445, 447, 446), (446, 447, 449, 448), (448, 449, 451, 450), (450, 451, 453, 452), (452, 453, 455, 454), (454, 455, 457, 456), (456, 457, 459, 458), (458, 459, 461, 460), (460, 461, 463, 462), (462, 463, 465, 464), (464, 465, 467, 466), (466, 467, 469, 468), (468, 469, 471, 470), (470, 471, 473, 472), (472, 473, 475, 474), (474, 475, 477, 476), (419, 417, 479, 477, 475, 473, 471, 469, 467, 465, 463, 461, 459, 457, 455, 453, 451, 449, 447, 445, 443, 441, 439, 437, 435, 433, 431, 429, 427, 425, 423, 421), (476, 477, 479, 478), (478, 479, 417, 416), (416, 418, 420, 422, 424, 426, 428, 430, 432, 434, 436, 438, 440, 442, 444, 446, 448, 450, 452, 454, 456, 458, 460, 462, 464, 466, 468, 470, 472, 474, 476, 478), (480, 481, 483, 482), (482, 483, 487, 486), (486, 487, 485, 484), (484, 485, 481, 480), (482, 486, 484, 480), (487, 483, 481, 485), (488, 489, 491, 490), (490, 491, 495, 494), (494, 495, 493, 492), (492, 493, 489, 488), (490, 494, 492, 488), (495, 491, 489, 493), (496, 497, 499, 498), (498, 499, 503, 502), (502, 503, 501, 500), (500, 501, 497, 496), (498, 502, 500, 496), (503, 499, 497, 501), (504, 505, 507, 506), (506, 507, 511, 510), (510, 511, 509, 508), (508, 509, 505, 504), (506, 510, 508, 504), (511, 507, 505, 509), (512, 513, 515, 514), (514, 515, 517, 516), (516, 517, 519, 518), (518, 519, 521, 520), (520, 521, 523, 522), (522, 523, 525, 524), (524, 525, 527, 526), (526, 527, 529, 528), (528, 529, 531, 530), (530, 531, 533, 532), (532, 533, 535, 534), (534, 535, 537, 536), (536, 537, 539, 538), (538, 539, 541, 540), (540, 541, 543, 542), (542, 543, 545, 544), (544, 545, 547, 546), (546, 547, 549, 548), (548, 549, 551, 550), (550, 551, 553, 552), (552, 553, 555, 554), (554, 555, 557, 556), (556, 557, 559, 558), (558, 559, 561, 560), (560, 561, 563, 562), (562, 563, 565, 564), (564, 565, 567, 566), (566, 567, 569, 568), (568, 569, 571, 570), (570, 571, 573, 572), (515, 513, 575, 573, 571, 569, 567, 565, 563, 561, 559, 557, 555, 553, 551, 549, 547, 545, 543, 541, 539, 537, 535, 533, 531, 529, 527, 525, 523, 521, 519, 517), (572, 573, 575, 574), (574, 575, 513, 512), (512, 514, 516, 518, 520, 522, 524, 526, 528, 530, 532, 534, 536, 538, 540, 542, 544, 546, 548, 550, 552, 554, 556, 558, 560, 562, 564, 566, 568, 570, 572, 574), (576, 577, 579, 578), (578, 579, 581, 580), (580, 581, 583, 582), (582, 583, 585, 584), (584, 585, 587, 586), (586, 587, 589, 588), (588, 589, 591, 590), (590, 591, 593, 592), (592, 593, 595, 594), (594, 595, 597, 596), (596, 597, 599, 598), (598, 599, 601, 600), (600, 601, 603, 602), (602, 603, 605, 604), (604, 605, 607, 606), (606, 607, 609, 608), (608, 609, 611, 610), (610, 611, 613, 612), (612, 613, 615, 614), (614, 615, 617, 616), (616, 617, 619, 618), (618, 619, 621, 620), (620, 621, 623, 622), (622, 623, 625, 624), (624, 625, 627, 626), (626, 627, 629, 628), (628, 629, 631, 630), (630, 631, 633, 632), (632, 633, 635, 634), (634, 635, 637, 636), (579, 577, 639, 637, 635, 633, 631, 629, 627, 625, 623, 621, 619, 617, 615, 613, 611, 609, 607, 605, 603, 601, 599, 597, 595, 593, 591, 589, 587, 585, 583, 581), (636, 637, 639, 638), (638, 639, 577, 576), (576, 578, 580, 582, 584, 586, 588, 590, 592, 594, 596, 598, 600, 602, 604, 606, 608, 610, 612, 614, 616, 618, 620, 622, 624, 626, 628, 630, 632, 634, 636, 638), (640, 641, 643, 642), (642, 643, 645, 644), (644, 645, 647, 646), (646, 647, 649, 648), (648, 649, 651, 650), (650, 651, 653, 652), (652, 653, 655, 654), (654, 655, 657, 656), (656, 657, 659, 658), (658, 659, 661, 660), (660, 661, 663, 662), (662, 663, 665, 664), (664, 665, 667, 666), (666, 667, 669, 668), (668, 669, 671, 670), (670, 671, 673, 672), (672, 673, 675, 674), (674, 675, 677, 676), (676, 677, 679, 678), (678, 679, 681, 680), (680, 681, 683, 682), (682, 683, 685, 684), (684, 685, 687, 686), (686, 687, 689, 688), (688, 689, 691, 690), (690, 691, 693, 692), (692, 693, 695, 694), (694, 695, 697, 696), (696, 697, 699, 698), (698, 699, 701, 700), (643, 641, 703, 701, 699, 697, 695, 693, 691, 689, 687, 685, 683, 681, 679, 677, 675, 673, 671, 669, 667, 665, 663, 661, 659, 657, 655, 653, 651, 649, 647, 645), (700, 701, 703, 702), (702, 703, 641, 640), (640, 642, 644, 646, 648, 650, 652, 654, 656, 658, 660, 662, 664, 666, 668, 670, 672, 674, 676, 678, 680, 682, 684, 686, 688, 690, 692, 694, 696, 698, 700, 702), (704, 705, 707, 706), (706, 707, 709, 708), (708, 709, 711, 710), (710, 711, 713, 712), (712, 713, 715, 714), (714, 715, 717, 716), (716, 717, 719, 718), (718, 719, 721, 720), (720, 721, 723, 722), (722, 723, 725, 724), (724, 725, 727, 726), (726, 727, 729, 728), (728, 729, 731, 730), (730, 731, 733, 732), (732, 733, 735, 734), (734, 735, 737, 736), (736, 737, 739, 738), (738, 739, 741, 740), (740, 741, 743, 742), (742, 743, 745, 744), (744, 745, 747, 746), (746, 747, 749, 748), (748, 749, 751, 750), (750, 751, 753, 752), (752, 753, 755, 754), (754, 755, 757, 756), (756, 757, 759, 758), (758, 759, 761, 760), (760, 761, 763, 762), (762, 763, 765, 764), (707, 705, 767, 765, 763, 761, 759, 757, 755, 753, 751, 749, 747, 745, 743, 741, 739, 737, 735, 733, 731, 729, 727, 725, 723, 721, 719, 717, 715, 713, 711, 709), (764, 765, 767, 766), (766, 767, 705, 704), (704, 706, 708, 710, 712, 714, 716, 718, 720, 722, 724, 726, 728, 730, 732, 734, 736, 738, 740, 742, 744, 746, 748, 750, 752, 754, 756, 758, 760, 762, 764, 766), (768, 769, 771, 770), (770, 771, 773, 772), (772, 773, 775, 774), (774, 775, 777, 776), (776, 777, 779, 778), (778, 779, 781, 780), (780, 781, 783, 782), (782, 783, 785, 784), (784, 785, 787, 786), (786, 787, 789, 788), (788, 789, 791, 790), (790, 791, 793, 792), (792, 793, 795, 794), (794, 795, 797, 796), (796, 797, 799, 798), (798, 799, 801, 800), (800, 801, 803, 802), (802, 803, 805, 804), (804, 805, 807, 806), (806, 807, 809, 808), (808, 809, 811, 810), (810, 811, 813, 812), (812, 813, 815, 814), (814, 815, 817, 816), (816, 817, 819, 818), (818, 819, 821, 820), (820, 821, 823, 822), (822, 823, 825, 824), (824, 825, 827, 826), (826, 827, 829, 828), (771, 769, 831, 829, 827, 825, 823, 821, 819, 817, 815, 813, 811, 809, 807, 805, 803, 801, 799, 797, 795, 793, 791, 789, 787, 785, 783, 781, 779, 777, 775, 773), (828, 829, 831, 830), (830, 831, 769, 768), (768, 770, 772, 774, 776, 778, 780, 782, 784, 786, 788, 790, 792, 794, 796, 798, 800, 802, 804, 806, 808, 810, 812, 814, 816, 818, 820, 822, 824, 826, 828, 830), (832, 833, 835, 834), (834, 835, 837, 836), (836, 837, 839, 838), (838, 839, 841, 840), (840, 841, 843, 842), (842, 843, 845, 844), (844, 845, 847, 846), (846, 847, 849, 848), (848, 849, 851, 850), (850, 851, 853, 852), (852, 853, 855, 854), (854, 855, 857, 856), (856, 857, 859, 858), (858, 859, 861, 860), (860, 861, 863, 862), (862, 863, 865, 864), (864, 865, 867, 866), (866, 867, 869, 868), (868, 869, 871, 870), (870, 871, 873, 872), (872, 873, 875, 874), (874, 875, 877, 876), (876, 877, 879, 878), (878, 879, 881, 880), (880, 881, 883, 882), (882, 883, 885, 884), (884, 885, 887, 886), (886, 887, 889, 888), (888, 889, 891, 890), (890, 891, 893, 892), (835, 833, 895, 893, 891, 889, 887, 885, 883, 881, 879, 877, 875, 873, 871, 869, 867, 865, 863, 861, 859, 857, 855, 853, 851, 849, 847, 845, 843, 841, 839, 837), (892, 893, 895, 894), (894, 895, 833, 832), (832, 834, 836, 838, 840, 842, 844, 846, 848, 850, 852, 854, 856, 858, 860, 862, 864, 866, 868, 870, 872, 874, 876, 878, 880, 882, 884, 886, 888, 890, 892, 894), (896, 897, 899, 898), (898, 899, 901, 900), (900, 901, 903, 902), (902, 903, 905, 904), (904, 905, 907, 906), (906, 907, 909, 908), (908, 909, 911, 910), (910, 911, 913, 912), (912, 913, 915, 914), (914, 915, 917, 916), (916, 917, 919, 918), (918, 919, 921, 920), (920, 921, 923, 922), (922, 923, 925, 924), (924, 925, 927, 926), (926, 927, 929, 928), (928, 929, 931, 930), (930, 931, 933, 932), (932, 933, 935, 934), (934, 935, 937, 936), (936, 937, 939, 938), (938, 939, 941, 940), (940, 941, 943, 942), (942, 943, 945, 944), (944, 945, 947, 946), (946, 947, 949, 948), (948, 949, 951, 950), (950, 951, 953, 952), (952, 953, 955, 954), (954, 955, 957, 956), (899, 897, 959, 957, 955, 953, 951, 949, 947, 945, 943, 941, 939, 937, 935, 933, 931, 929, 927, 925, 923, 921, 919, 917, 915, 913, 911, 909, 907, 905, 903, 901), (956, 957, 959, 958), (958, 959, 897, 896), (896, 898, 900, 902, 904, 906, 908, 910, 912, 914, 916, 918, 920, 922, 924, 926, 928, 930, 932, 934, 936, 938, 940, 942, 944, 946, 948, 950, 952, 954, 956, 958)])
me_cube.materials.append(mat_material)
me_cube.use_remesh_preserve_volume = False
me_cube.use_remesh_preserve_attributes = False
me_cube.use_mirror_vertex_groups = False
me_cube.update()

# ---- objects
ob_cube = bpy.data.objects.new('Cube', me_cube)

# ---- transforms, parenting, visibility, modifiers, constraints
ob_cube.location = (-2.123, -0.7917, -3.181)
ob_cube.rotation_euler = (0.0, -0.0, 1.571)
ob_cube.scale = (0.2431, 0.2431, 0.2431)
ob_cube.lock_rotations_4d = False
ob_cube.empty_display_type = 'ARROWS'
ob_cube.lineart.crease_threshold = 0.0

# ---- collection membership
col_collection_1.objects.link(ob_cube)

# ---- scene / render settings (as saved in the file)
scene.frame_start = 1; scene.frame_end = 250; scene.frame_set(1)
scene.render.engine = 'BLENDER_EEVEE_NEXT'
scene.render.resolution_percentage = 50
scene.render.dither_intensity = 0.0
scene.cycles.use_denoising = False
scene.cycles.samples = 128
scene.cycles.sampling_pattern = 'TABULATED_SOBOL'
scene.cycles.light_sampling_threshold = 0.0
scene.cycles.use_adaptive_sampling = False
scene.cycles.use_light_tree = False
scene.cycles.blur_glossy = 0.0
scene.cycles.sample_clamp_indirect = 0.0
scene.view_settings.view_transform = 'Standard'
bpy.context.view_layer.update()

# ---- added for rendering (the .blend has no active camera and no usable light): camera, sun
cam_auto = bpy.data.cameras.new('AutoCamera')
cam_auto.lens = 50.0
cam_auto.sensor_width = 36.0
cam_auto.clip_end = 1000.0
ob_auto_camera = bpy.data.objects.new('AutoCamera', cam_auto)
scene.collection.objects.link(ob_auto_camera)
ob_auto_camera.location = (11.2506, -13.8943, 9.64266)
ob_auto_camera.rotation_euler = (1.09748, -7.21219e-08, 0.694738)
scene.camera = ob_auto_camera
light_auto_sun = bpy.data.lights.new('AutoSun', 'SUN')
light_auto_sun.energy = 3.0
light_auto_sun.angle = 0.0523599
ob_auto_sun = bpy.data.objects.new('AutoSun', light_auto_sun)
scene.collection.objects.link(ob_auto_sun)
ob_auto_sun.rotation_euler = (0.872665, 0.174533, 0.523599)
bpy.context.view_layer.update()
